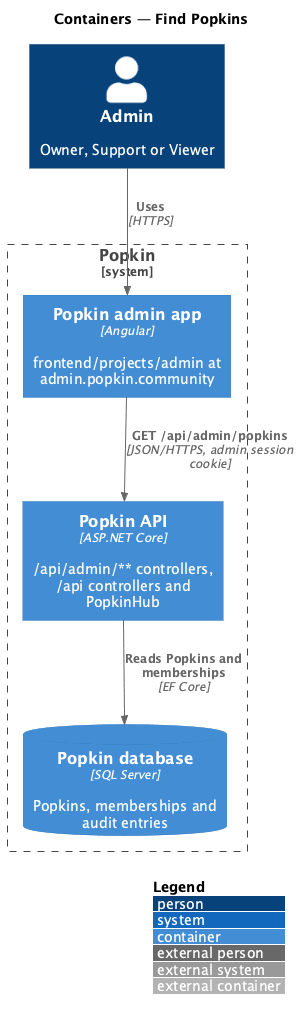

The diagram above was rendered by PlantUML. Its source (embedded in the PNG):
@startuml
!include <C4/C4_Container>
LAYOUT_WITH_LEGEND()
title Containers — Find Popkins

Person(admin, "Admin", "Owner, Support or Viewer")
System_Boundary(popkin, "Popkin") {
  Container(adminApp, "Popkin admin app", "Angular", "frontend/projects/admin at admin.popkin.community")
  Container(api, "Popkin API", "ASP.NET Core", "/api/admin/** controllers, /api controllers and PopkinHub")
  ContainerDb(db, "Popkin database", "SQL Server", "Popkins, memberships and audit entries")
}
Rel(admin, adminApp, "Uses", "HTTPS")
Rel(adminApp, api, "GET /api/admin/popkins", "JSON/HTTPS, admin session cookie")
Rel(api, db, "Reads Popkins and memberships", "EF Core")
@enduml